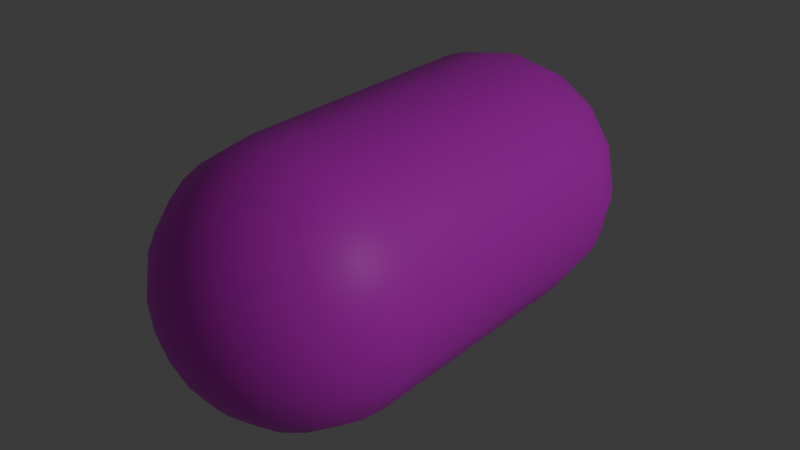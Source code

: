 # Source: bullet.blend  (saved by Blender 4.1.24; exported with 4.5.12 LTS)
import bpy
from mathutils import Matrix  # noqa: F401  (used for matrix-valued properties, if any)

bpy.ops.wm.read_factory_settings(use_empty=True)
scene = bpy.context.scene
scene.name = 'Scene'

# ---- collections
col_collection = bpy.data.collections.new('Collection'); scene.collection.children.link(col_collection)

# ---- images (referenced by path relative to the original .blend; pixels are not part of the script)
import os
ASSET_DIR = os.environ.get("B2B_ASSET_DIR", "")  # directory of the original .blend (textures are referenced by path, not embedded)
HERE = os.path.dirname(os.path.abspath(__file__))  # packed textures are extracted next to this script under _unpacked/

def load_image(name, relpath, width, height, colorspace="sRGB"):
    """Load a texture the original file referenced (path relative to the .blend, or extracted next to this script)."""
    p = next((c for c in (os.path.join(HERE, relpath), os.path.join(ASSET_DIR, relpath)) if relpath and os.path.exists(c)), "")
    if p:
        img = bpy.data.images.load(p, check_existing=True)
        img.name = name
    else:  # same state as the original file: an image datablock whose file is absent (Cycles renders it pink)
        img = bpy.data.images.new(name, width, height)
        img.source = "FILE"
        img.filepath = "//" + (relpath or name)
    img.colorspace_settings.name = colorspace
    return img
img_bullet_png = load_image('bullet.png', 'bullet.png', 1024, 1024, 'sRGB')

# ---- materials (node trees are filled in below, after node groups)
mat_material = bpy.data.materials.new('Material')
mat_material.alpha_threshold = 0.0
mat_material.use_transparent_shadow = False
mat_material.roughness = 0.5
mat_material.line_color = (0.0, 0.0, 0.0, 1.0)

# ---- material node trees
mat_material.use_nodes = True; mat_material.node_tree.nodes.clear()
_N = mat_material.node_tree.nodes; _L = mat_material.node_tree.links
n0 = _N.new('ShaderNodeOutputMaterial'); n0.name = 'Material Output'; n0.location = (300, 300)
n1 = _N.new('ShaderNodeBsdfPrincipled'); n1.name = 'Principled BSDF'; n1.location = (10, 300)
n1.inputs[3].default_value = 1.45
n2 = _N.new('ShaderNodeTexImage'); n2.name = '画像テクスチャ'; n2.location = (-280, 280)
n2.image = img_bullet_png
_L.new(n1.outputs[0], n0.inputs[0])
_L.new(n2.outputs[0], n1.inputs[0])
n0.is_active_output = True

# ---- world
world_world = bpy.data.worlds.new('World'); scene.world = world_world
world_world.use_nodes = True; world_world.node_tree.nodes.clear()
_N = world_world.node_tree.nodes; _L = world_world.node_tree.links
n0 = _N.new('ShaderNodeOutputWorld'); n0.name = 'World Output'; n0.location = (300, 300)
n1 = _N.new('ShaderNodeBackground'); n1.name = 'Background'; n1.location = (10, 300)
n1.inputs[0].default_value = (0.05088, 0.05088, 0.05088, 1.0)
_L.new(n1.outputs[0], n0.inputs[0])
n0.is_active_output = True
world_world.color = (0.05088, 0.05088, 0.05088)
world_world.use_sun_shadow = False
world_world.sun_shadow_jitter_overblur = 0.0

# ---- lights
light_light = bpy.data.lights.new('Light', 'POINT')
light_light.transmission_factor = 0.0
light_light.energy = 1000.0
light_light.shadow_soft_size = 0.1
light_light.shadow_maximum_resolution = 0.006
light_light.use_absolute_resolution = True

# ---- meshes
me_x = bpy.data.meshes.new('円柱')
me_x.from_pydata([(0.0, 0.4015, 0.4), (0.0, -0.7938, 0.07804), (0.0, -0.771, 0.1531), (0.1531, 0.4015, 0.3696), (0.0, -0.6843, 0.2828), (0.0, -0.5545, 0.3696), (0.1531, -0.4015, 0.3696), (0.0, -0.4795, 0.3923), (0.2828, -0.4015, 0.2828), (0.0, 0.4795, 0.3923), (0.0, 0.6237, 0.3326), (0.0, 0.7341, 0.2222), (0.02986, -0.7938, 0.0721), (0.05858, -0.771, 0.1414), (0.0, 0.771, 0.1531), (0.08504, -0.7341, 0.2053), (0.1082, -0.6843, 0.2613), (0.0, 0.7938, 0.07804), (0.1273, -0.6237, 0.3073), (0.1414, -0.5545, 0.3414), (0.1501, -0.4795, 0.3625), (0.1501, 0.4795, 0.3625), (0.05518, -0.7938, 0.05518), (0.1414, 0.5545, 0.3414), (0.1082, -0.771, 0.1082), (0.1273, 0.6237, 0.3073), (0.1571, -0.7341, 0.1571), (0.2, -0.6843, 0.2), (0.1082, 0.6843, 0.2613), (0.2352, -0.6237, 0.2352), (0.2613, -0.5545, 0.2613), (0.2774, -0.4795, 0.2774), (0.08504, 0.7341, 0.2053), (0.05858, 0.771, 0.1414), (0.02986, 0.7938, 0.0721), (-0.4, 0.4015, 1.748e-08), (-0.4, -0.4015, -1.748e-08), (-0.2828, 0.4015, 0.2828), (0.0721, -0.7938, 0.02986), (0.1414, -0.771, 0.05858), (0.2053, -0.7341, 0.08504), (-0.1531, 0.4015, 0.3696), (0.2613, -0.6843, 0.1082), (-0.1531, -0.4015, 0.3696), (0.2828, 0.4015, 0.2828), (0.3073, -0.6237, 0.1273), (0.3414, -0.5545, 0.1414), (0.2774, 0.4795, 0.2774), (0.3625, -0.4795, 0.1501), (0.2613, 0.5545, 0.2613), (0.2352, 0.6237, 0.2352), (0.2, 0.6843, 0.2), (0.1571, 0.7341, 0.1571), (0.1082, 0.771, 0.1082), (0.05518, 0.7938, 0.05518), (0.3696, 0.4015, 0.1531), (0.3625, 0.4795, 0.1501), (0.3414, 0.5545, 0.1414), (0.07804, -0.7938, -5.549e-08), (0.3073, 0.6237, 0.1273), (0.1531, -0.771, -5.152e-08), (0.2613, 0.6843, 0.1082), (0.2222, -0.7341, -6.182e-08), (0.2053, 0.7341, 0.08504), (0.1414, 0.771, 0.05858), (0.2828, -0.6843, -6.561e-08), (0.3326, -0.6237, -6.296e-08), (0.0721, 0.7938, 0.02986), (0.3696, -0.5545, -7.186e-08), (0.3923, -0.4795, -8.05e-08), (0.3923, 0.4795, -3.871e-08), (0.4, -0.4015, -7.709e-08), (0.3696, 0.5545, -2.351e-08), (0.3326, 0.6237, -8.564e-09), (0.2828, 0.6843, -5.915e-09), (0.2222, 0.7341, 2.22e-09), (0.1531, 0.771, 1.576e-08), (0.07804, 0.7938, 1.377e-08), (0.3625, 0.4795, -0.1501), (0.0721, -0.7938, -0.02986), (0.3414, 0.5545, -0.1414), (0.1414, -0.771, -0.05858), (0.3073, 0.6237, -0.1273), (0.2613, 0.6843, -0.1082), (0.2053, -0.7341, -0.08504), (0.2613, -0.6843, -0.1082), (0.2053, 0.7341, -0.08504), (0.1414, 0.771, -0.05858), (0.3073, -0.6237, -0.1273), (0.3414, -0.5545, -0.1414), (0.0721, 0.7938, -0.02986), (0.3625, -0.4795, -0.1501), (0.2828, 0.4015, -0.2828), (0.2774, 0.4795, -0.2774), (0.3696, -0.4015, -0.1531), (0.2613, 0.5545, -0.2613), (0.2352, 0.6237, -0.2352), (0.2, 0.6843, -0.2), (0.1571, 0.7341, -0.1571), (0.1082, 0.771, -0.1082), (0.05518, 0.7938, -0.05518), (0.1531, 0.4015, -0.3696), (0.1501, 0.4795, -0.3625), (0.05518, -0.7938, -0.05518), (0.1414, 0.5545, -0.3414), (0.1082, -0.771, -0.1082), (0.1273, 0.6237, -0.3073), (0.1571, -0.7341, -0.1571), (0.1082, 0.6843, -0.2613), (0.2, -0.6843, -0.2), (0.08504, 0.7341, -0.2053), (0.2352, -0.6237, -0.2352), (0.05858, 0.771, -0.1414), (0.2613, -0.5545, -0.2613), (0.02986, 0.7938, -0.0721), (0.2774, -0.4795, -0.2774), (-1.431e-07, 0.4015, -0.4), (0.2828, -0.4015, -0.2828), (-1.073e-07, 0.4795, -0.3923), (-9.537e-08, 0.5545, -0.3696), (-7.153e-08, 0.6237, -0.3326), (-8.941e-08, 0.6843, -0.2828), (-5.96e-08, 0.7341, -0.2222), (-4.768e-08, 0.771, -0.1531), (-2.682e-08, 0.7938, -0.07804), (0.02986, -0.7938, -0.0721), (-0.1531, 0.4015, -0.3696), (-0.1501, 0.4795, -0.3625), (0.05858, -0.771, -0.1414), (-0.1414, 0.5545, -0.3414), (0.08504, -0.7341, -0.2053), (-0.1273, 0.6237, -0.3073), (0.1082, -0.6843, -0.2613), (-0.1082, 0.6843, -0.2613), (0.1273, -0.6237, -0.3073), (0.1414, -0.5545, -0.3414), (-0.08504, 0.7341, -0.2053), (-0.05858, 0.771, -0.1414), (0.1501, -0.4795, -0.3625), (-0.02986, 0.7938, -0.0721), (0.0, 0.8015, 3.497e-08), (-0.2774, 0.4795, -0.2774), (-0.2613, 0.5545, -0.2613), (-0.2352, 0.6237, -0.2352), (-0.2, 0.6843, -0.2), (-0.1571, 0.7341, -0.1571), (-0.1082, 0.771, -0.1082), (-2.682e-08, -0.7938, -0.07804), (-0.05518, 0.7938, -0.05518), (-4.768e-08, -0.771, -0.1531), (-0.3696, 0.4015, -0.1531), (-5.96e-08, -0.7341, -0.2222), (-0.3625, 0.4795, -0.1501), (-8.941e-08, -0.6843, -0.2828), (-7.153e-08, -0.6237, -0.3326), (-0.3414, 0.5545, -0.1414), (-0.3073, 0.6237, -0.1273), (-9.537e-08, -0.5545, -0.3696), (-0.2613, 0.6843, -0.1082), (-1.073e-07, -0.4795, -0.3923), (-0.2053, 0.7341, -0.08504), (-1.431e-07, -0.4015, -0.4), (-0.1414, 0.771, -0.05858), (-0.0721, 0.7938, -0.02986), (-0.3923, 0.4795, 1.759e-07), (-0.3696, 0.5545, 1.672e-07), (-0.3326, 0.6237, 1.583e-07), (-0.2828, 0.6843, 1.61e-07), (-0.02986, -0.7938, -0.0721), (-0.2222, 0.7341, 1.095e-07), (-0.1531, 0.771, 1.052e-07), (-0.05858, -0.771, -0.1414), (-0.07804, 0.7938, 6.742e-08), (-0.08504, -0.7341, -0.2053), (-0.1082, -0.6843, -0.2613), (-0.1273, -0.6237, -0.3073), (-0.3625, 0.4795, 0.1501), (-0.3414, 0.5545, 0.1414), (-0.1414, -0.5545, -0.3414), (-0.1501, -0.4795, -0.3625), (-0.3073, 0.6237, 0.1273), (-0.2613, 0.6843, 0.1082), (-0.2053, 0.7341, 0.08504), (-0.1414, 0.771, 0.05858), (-0.0721, 0.7938, 0.02986), (-0.2774, 0.4795, 0.2774), (-0.2613, 0.5545, 0.2613), (-0.2352, 0.6237, 0.2352), (-0.2, 0.6843, 0.2), (-0.05518, -0.7938, -0.05518), (-0.1571, 0.7341, 0.1571), (-0.1082, -0.771, -0.1082), (-0.1082, 0.771, 0.1082), (-0.05518, 0.7938, 0.05518), (-0.1571, -0.7341, -0.1571), (-0.2, -0.6843, -0.2), (-0.2352, -0.6237, -0.2352), (-0.1501, 0.4795, 0.3625), (-0.2613, -0.5545, -0.2613), (-0.1414, 0.5545, 0.3414), (-0.2774, -0.4795, -0.2774), (-0.1273, 0.6237, 0.3073), (-0.2828, -0.4015, -0.2828), (-0.1082, 0.6843, 0.2613), (-0.08504, 0.7341, 0.2053), (-0.05858, 0.771, 0.1414), (-0.02986, 0.7938, 0.0721), (2.027e-07, 0.5545, 0.3696), (1.788e-07, 0.6843, 0.2828), (-0.0721, -0.7938, -0.02986), (-0.1414, -0.771, -0.05858), (-0.2053, -0.7341, -0.08504), (-0.2613, -0.6843, -0.1082), (-0.3073, -0.6237, -0.1273), (-0.3414, -0.5545, -0.1414), (-0.3625, -0.4795, -0.1501), (0.4, 0.4015, -4.212e-08), (0.3696, 0.4015, -0.1531), (0.0, -0.8015, -3.497e-08), (-0.07804, -0.7938, -1.851e-09), (-0.1531, -0.771, 3.789e-08), (-0.2222, -0.7341, 4.546e-08), (-0.2828, -0.6843, 1.013e-07), (-0.3326, -0.6237, 1.039e-07), (-0.3696, -0.5545, 1.189e-07), (-0.3923, -0.4795, 1.341e-07), (-0.2828, 0.4015, -0.2828), (-0.0721, -0.7938, 0.02986), (-0.1414, -0.771, 0.05858), (-0.2053, -0.7341, 0.08504), (-0.3696, 0.4015, 0.1531), (-0.2613, -0.6843, 0.1082), (-0.3073, -0.6237, 0.1273), (-0.3414, -0.5545, 0.1414), (-0.3625, -0.4795, 0.1501), (-0.05518, -0.7938, 0.05518), (-0.1082, -0.771, 0.1082), (-0.1571, -0.7341, 0.1571), (-0.2, -0.6843, 0.2), (-0.2352, -0.6237, 0.2352), (-0.2613, -0.5545, 0.2613), (-0.2774, -0.4795, 0.2774), (-0.02986, -0.7938, 0.0721), (-0.05858, -0.771, 0.1414), (-0.08504, -0.7341, 0.2053), (-0.1082, -0.6843, 0.2613), (-0.1273, -0.6237, 0.3073), (-0.1414, -0.5545, 0.3414), (-0.1501, -0.4795, 0.3625), (9.537e-08, -0.7341, 0.2222), (1.788e-07, -0.6237, 0.3326), (1.851e-07, -0.4015, 0.4), (0.3696, -0.4015, 0.1531), (0.1531, -0.4015, -0.3696), (-0.1531, -0.4015, -0.3696), (-0.3696, -0.4015, -0.1531), (-0.3696, -0.4015, 0.1531), (-0.2828, -0.4015, 0.2828)], [], [(3, 6, 8, 44), (44, 8, 252, 55), (55, 252, 71, 216), (216, 71, 94, 217), (217, 94, 117, 92), (92, 117, 253, 101), (116, 161, 254, 126), (226, 202, 255, 150), (9, 0, 3, 21), (207, 9, 21, 23), (10, 207, 23, 25), (208, 10, 25, 28), (11, 208, 28, 32), (14, 11, 32, 33), (17, 14, 33, 34), (140, 17, 34), (140, 34, 54), (44, 47, 21, 3), (23, 21, 47, 49), (25, 23, 49, 50), (28, 25, 50, 51), (32, 28, 51, 52), (33, 32, 52, 53), (34, 33, 53, 54), (51, 50, 59, 61), (52, 51, 61, 63), (53, 52, 63, 64), (54, 53, 64, 67), (140, 54, 67), (55, 56, 47, 44), (49, 47, 56, 57), (50, 49, 57, 59), (140, 67, 77), (216, 70, 56, 55), (57, 56, 70, 72), (59, 57, 72, 73), (61, 59, 73, 74), (63, 61, 74, 75), (64, 63, 75, 76), (67, 64, 76, 77), (75, 74, 83, 86), (76, 75, 86, 87), (77, 76, 87, 90), (140, 77, 90), (217, 78, 70, 216), (72, 70, 78, 80), (73, 72, 80, 82), (74, 73, 82, 83), (92, 93, 78, 217), (80, 78, 93, 95), (82, 80, 95, 96), (83, 82, 96, 97), (86, 83, 97, 98), (87, 86, 98, 99), (90, 87, 99, 100), (140, 90, 100), (98, 97, 108, 110), (99, 98, 110, 112), (100, 99, 112, 114), (140, 100, 114), (101, 102, 93, 92), (95, 93, 102, 104), (96, 95, 104, 106), (97, 96, 106, 108), (104, 102, 118, 119), (106, 104, 119, 120), (108, 106, 120, 121), (110, 108, 121, 122), (112, 110, 122, 123), (114, 112, 123, 124), (140, 114, 124), (116, 118, 102, 101), (123, 122, 136, 137), (124, 123, 137, 139), (140, 124, 139), (126, 127, 118, 116), (119, 118, 127, 129), (120, 119, 129, 131), (121, 120, 131, 133), (122, 121, 133, 136), (131, 129, 142, 143), (133, 131, 143, 144), (136, 133, 144, 145), (137, 136, 145, 146), (139, 137, 146, 148), (140, 139, 148), (226, 141, 127, 126), (129, 127, 141, 142), (148, 146, 162, 163), (140, 148, 163), (150, 152, 141, 226), (142, 141, 152, 155), (143, 142, 155, 156), (144, 143, 156, 158), (145, 144, 158, 160), (146, 145, 160, 162), (156, 155, 165, 166), (158, 156, 166, 167), (160, 158, 167, 169), (162, 160, 169, 170), (163, 162, 170, 172), (140, 163, 172), (35, 164, 152, 150), (155, 152, 164, 165), (172, 170, 183, 184), (140, 172, 184), (230, 176, 164, 35), (165, 164, 176, 177), (166, 165, 177, 180), (167, 166, 180, 181), (169, 167, 181, 182), (170, 169, 182, 183), (181, 180, 187, 188), (182, 181, 188, 190), (183, 182, 190, 192), (184, 183, 192, 193), (140, 184, 193), (37, 185, 176, 230), (177, 176, 185, 186), (180, 177, 186, 187), (140, 193, 206), (41, 197, 185, 37), (186, 185, 197, 199), (187, 186, 199, 201), (188, 187, 201, 203), (190, 188, 203, 204), (192, 190, 204, 205), (193, 192, 205, 206), (203, 201, 10, 208), (204, 203, 208, 11), (205, 204, 11, 14), (206, 205, 14, 17), (140, 206, 17), (0, 9, 197, 41), (199, 197, 9, 207), (201, 199, 207, 10), (2, 1, 12, 13), (249, 2, 13, 15), (4, 249, 15, 16), (250, 4, 16, 18), (5, 250, 18, 19), (7, 5, 19, 20), (251, 7, 20, 6), (1, 218, 12), (31, 8, 6, 20), (12, 218, 22), (13, 12, 22, 24), (15, 13, 24, 26), (16, 15, 26, 27), (18, 16, 27, 29), (19, 18, 29, 30), (20, 19, 30, 31), (29, 27, 42, 45), (30, 29, 45, 46), (31, 30, 46, 48), (252, 8, 31, 48), (22, 218, 38), (24, 22, 38, 39), (26, 24, 39, 40), (27, 26, 40, 42), (38, 218, 58), (39, 38, 58, 60), (40, 39, 60, 62), (42, 40, 62, 65), (45, 42, 65, 66), (46, 45, 66, 68), (48, 46, 68, 69), (252, 48, 69, 71), (66, 65, 85, 88), (68, 66, 88, 89), (69, 68, 89, 91), (91, 94, 71, 69), (58, 218, 79), (60, 58, 79, 81), (62, 60, 81, 84), (65, 62, 84, 85), (81, 79, 103, 105), (84, 81, 105, 107), (85, 84, 107, 109), (88, 85, 109, 111), (89, 88, 111, 113), (91, 89, 113, 115), (115, 117, 94, 91), (79, 218, 103), (113, 111, 134, 135), (115, 113, 135, 138), (117, 115, 138, 253), (103, 218, 125), (105, 103, 125, 128), (107, 105, 128, 130), (109, 107, 130, 132), (111, 109, 132, 134), (130, 128, 149, 151), (132, 130, 151, 153), (134, 132, 153, 154), (135, 134, 154, 157), (138, 135, 157, 159), (253, 138, 159, 161), (125, 218, 147), (128, 125, 147, 149), (159, 157, 178, 179), (179, 254, 161, 159), (147, 218, 168), (149, 147, 168, 171), (151, 149, 171, 173), (153, 151, 173, 174), (154, 153, 174, 175), (157, 154, 175, 178), (173, 171, 191, 194), (174, 173, 194, 195), (175, 174, 195, 196), (178, 175, 196, 198), (179, 178, 198, 200), (200, 202, 254, 179), (168, 218, 189), (171, 168, 189, 191), (200, 198, 214, 215), (202, 200, 215, 255), (189, 218, 209), (191, 189, 209, 210), (194, 191, 210, 211), (195, 194, 211, 212), (196, 195, 212, 213), (198, 196, 213, 214), (212, 211, 221, 222), (213, 212, 222, 223), (214, 213, 223, 224), (215, 214, 224, 225), (255, 215, 225, 36), (209, 218, 219), (210, 209, 219, 220), (211, 210, 220, 221), (36, 225, 234, 256), (219, 218, 227), (220, 219, 227, 228), (221, 220, 228, 229), (222, 221, 229, 231), (223, 222, 231, 232), (224, 223, 232, 233), (225, 224, 233, 234), (231, 229, 237, 238), (232, 231, 238, 239), (233, 232, 239, 240), (234, 233, 240, 241), (256, 234, 241, 257), (227, 218, 235), (228, 227, 235, 236), (229, 228, 236, 237), (257, 241, 248, 43), (235, 218, 242), (236, 235, 242, 243), (237, 236, 243, 244), (238, 237, 244, 245), (239, 238, 245, 246), (240, 239, 246, 247), (241, 240, 247, 248), (246, 245, 4, 250), (247, 246, 250, 5), (248, 247, 5, 7), (248, 7, 251, 43), (242, 218, 1), (243, 242, 1, 2), (244, 243, 2, 249), (245, 244, 249, 4), (0, 251, 6, 3), (101, 253, 161, 116), (126, 254, 202, 226), (150, 255, 36, 35), (35, 36, 256, 230), (230, 256, 257, 37), (37, 257, 43, 41), (41, 43, 251, 0)])
me_x.polygons.foreach_set('use_smooth', [True] * 272)
me_x.polygons.foreach_set('material_index', [0, 0, 0, 0, 0, 0, 0, 0, 1, 1, 1, 1, 1, 1, 1, 1, 1, 1, 1, 1, 1, 1, 1, 1, 1, 1, 1, 1, 1, 1, 1, 1, 1, 1, 1, 1, 1, 1, 1, 1, 1, 1, 1, 1, 1, 1, 1, 1, 1, 1, 1, 1, 1, 1, 1, 1, 1, 1, 1, 1, 1, 1, 1, 1, 1, 1, 1, 1, 1, 1, 1, 1, 1, 1, 1, 1, 1, 1, 1, 1, 1, 1, 1, 1, 1, 1, 1, 1, 1, 1, 1, 1, 1, 1, 1, 1, 1, 1, 1, 1, 1, 1, 1, 1, 1, 1, 1, 1, 1, 1, 1, 1, 1, 1, 1, 1, 1, 1, 1, 1, 1, 1, 1, 1, 1, 1, 1, 1, 1, 1, 1, 1, 1, 1, 1, 1, 1, 1, 1, 1, 1, 1, 1, 1, 1, 1, 1, 1, 1, 1, 1, 1, 1, 1, 1, 1, 1, 1, 1, 1, 1, 1, 1, 1, 1, 1, 1, 1, 1, 1, 1, 1, 1, 1, 1, 1, 1, 1, 1, 1, 1, 1, 1, 1, 1, 1, 1, 1, 1, 1, 1, 1, 1, 1, 1, 1, 1, 1, 1, 1, 1, 1, 1, 1, 1, 1, 1, 1, 1, 1, 1, 1, 1, 1, 1, 1, 1, 1, 1, 1, 1, 1, 1, 1, 1, 1, 1, 1, 1, 1, 1, 1, 1, 1, 1, 1, 1, 1, 1, 1, 1, 1, 1, 1, 1, 1, 1, 1, 1, 1, 1, 1, 1, 1, 1, 1, 1, 1, 1, 1, 1, 1, 1, 1, 0, 0, 0, 0, 0, 0, 0, 0])
_uv = me_x.uv_layers.new(name='UVマップ')
_uv.uv.foreach_set('vector', [0.338, 0.4366, 0.0645, 0.4366, 0.0645, 0.3834, 0.338, 0.3834, 0.338, 0.3834, 0.0645, 0.3834, 0.0645, 0.3303, 0.338, 0.3303, 0.338, 0.3303, 0.0645, 0.3303, 0.0645, 0.2771, 0.338, 0.2771, 0.338, 0.2771, 0.0645, 0.2771, 0.0645, 0.224, 0.338, 0.224, 0.338, 0.224, 0.0645, 0.224, 0.0645, 0.1708, 0.338, 0.1708, 0.338, 0.1708, 0.0645, 0.1708, 0.0645, 0.1177, 0.338, 0.1177, 0.338, 0.915, 0.0645, 0.915, 0.0645, 0.8618, 0.338, 0.8618, 0.338, 0.8087, 0.0645, 0.8087, 0.0645, 0.7555, 0.338, 0.7555, 0.6986, 0.5712, 0.6979, 0.5421, 0.7586, 0.5486, 0.7511, 0.5776, 0.6991, 0.5974, 0.6986, 0.5712, 0.7511, 0.5776, 0.7447, 0.6031, 0.6991, 0.6219, 0.6991, 0.5974, 0.7447, 0.6031, 0.7382, 0.6268, 0.6994, 0.6456, 0.6991, 0.6219, 0.7382, 0.6268, 0.7322, 0.6498, 0.6995, 0.6695, 0.6994, 0.6456, 0.7322, 0.6498, 0.726, 0.6728, 0.6996, 0.6946, 0.6995, 0.6695, 0.726, 0.6728, 0.7196, 0.6973, 0.6998, 0.7245, 0.6996, 0.6946, 0.7196, 0.6973, 0.7119, 0.7257, 0.7029, 0.7557, 0.6998, 0.7245, 0.7119, 0.7257, 0.7066, 0.7562, 0.7119, 0.7257, 0.7231, 0.7301, 0.8149, 0.5725, 0.8006, 0.5974, 0.7511, 0.5776, 0.7586, 0.5486, 0.7447, 0.6031, 0.7511, 0.5776, 0.8006, 0.5974, 0.7872, 0.6207, 0.7382, 0.6268, 0.7447, 0.6031, 0.7872, 0.6207, 0.7748, 0.6418, 0.7322, 0.6498, 0.7382, 0.6268, 0.7748, 0.6418, 0.7628, 0.6624, 0.726, 0.6728, 0.7322, 0.6498, 0.7628, 0.6624, 0.7508, 0.6831, 0.7196, 0.6973, 0.726, 0.6728, 0.7508, 0.6831, 0.7379, 0.7051, 0.7119, 0.7257, 0.7196, 0.6973, 0.7379, 0.7051, 0.7231, 0.7301, 0.7628, 0.6624, 0.7748, 0.6418, 0.8062, 0.6659, 0.7892, 0.6827, 0.7508, 0.6831, 0.7628, 0.6624, 0.7892, 0.6827, 0.772, 0.6997, 0.7379, 0.7051, 0.7508, 0.6831, 0.772, 0.6997, 0.7536, 0.7173, 0.7231, 0.7301, 0.7379, 0.7051, 0.7536, 0.7173, 0.7327, 0.7372, 0.7099, 0.7578, 0.7231, 0.7301, 0.7327, 0.7372, 0.8634, 0.6091, 0.8425, 0.6301, 0.8006, 0.5974, 0.8149, 0.5725, 0.7872, 0.6207, 0.8006, 0.5974, 0.8425, 0.6301, 0.8238, 0.6486, 0.7748, 0.6418, 0.7872, 0.6207, 0.8238, 0.6486, 0.8062, 0.6659, 0.7109, 0.7588, 0.7327, 0.7372, 0.7393, 0.7471, 0.8996, 0.6574, 0.8751, 0.6718, 0.8425, 0.6301, 0.8634, 0.6091, 0.8238, 0.6486, 0.8425, 0.6301, 0.8751, 0.6718, 0.8521, 0.6851, 0.8062, 0.6659, 0.8238, 0.6486, 0.8521, 0.6851, 0.8305, 0.6975, 0.7892, 0.6827, 0.8062, 0.6659, 0.8305, 0.6975, 0.8094, 0.7095, 0.772, 0.6997, 0.7892, 0.6827, 0.8094, 0.7095, 0.7881, 0.7214, 0.7536, 0.7173, 0.772, 0.6997, 0.7881, 0.7214, 0.7655, 0.7336, 0.7327, 0.7372, 0.7536, 0.7173, 0.7655, 0.7336, 0.7393, 0.7471, 0.7881, 0.7214, 0.8094, 0.7095, 0.8223, 0.7412, 0.7981, 0.7472, 0.7655, 0.7336, 0.7881, 0.7214, 0.7981, 0.7472, 0.7723, 0.7529, 0.7393, 0.7471, 0.7655, 0.7336, 0.7723, 0.7529, 0.7435, 0.7584, 0.7131, 0.7635, 0.7393, 0.7471, 0.7435, 0.7584, 0.9238, 0.7118, 0.8962, 0.7205, 0.8751, 0.6718, 0.8996, 0.6574, 0.8521, 0.6851, 0.8751, 0.6718, 0.8962, 0.7205, 0.8706, 0.7279, 0.8305, 0.6975, 0.8521, 0.6851, 0.8706, 0.7279, 0.8462, 0.7348, 0.8094, 0.7095, 0.8305, 0.6975, 0.8462, 0.7348, 0.8223, 0.7412, 0.9352, 0.7712, 0.9054, 0.7733, 0.8962, 0.7205, 0.9238, 0.7118, 0.8706, 0.7279, 0.8962, 0.7205, 0.9054, 0.7733, 0.8784, 0.7747, 0.8462, 0.7348, 0.8706, 0.7279, 0.8784, 0.7747, 0.8525, 0.7759, 0.8223, 0.7412, 0.8462, 0.7348, 0.8525, 0.7759, 0.8268, 0.7764, 0.7981, 0.7472, 0.8223, 0.7412, 0.8268, 0.7764, 0.8007, 0.7757, 0.7723, 0.7529, 0.7981, 0.7472, 0.8007, 0.7757, 0.7736, 0.7738, 0.7435, 0.7584, 0.7723, 0.7529, 0.7736, 0.7738, 0.7437, 0.7703, 0.7133, 0.7648, 0.7435, 0.7584, 0.7437, 0.7703, 0.8007, 0.7757, 0.8268, 0.7764, 0.8219, 0.8133, 0.7952, 0.8054, 0.7736, 0.7738, 0.8007, 0.7757, 0.7952, 0.8054, 0.7683, 0.795, 0.7437, 0.7703, 0.7736, 0.7738, 0.7683, 0.795, 0.7406, 0.7821, 0.7124, 0.7684, 0.7437, 0.7703, 0.7406, 0.7821, 0.9327, 0.8315, 0.9035, 0.8281, 0.9054, 0.7733, 0.9352, 0.7712, 0.8784, 0.7747, 0.9054, 0.7733, 0.9035, 0.8281, 0.8757, 0.8242, 0.8525, 0.7759, 0.8784, 0.7747, 0.8757, 0.8242, 0.8486, 0.8193, 0.8268, 0.7764, 0.8525, 0.7759, 0.8486, 0.8193, 0.8219, 0.8133, 0.8757, 0.8242, 0.9035, 0.8281, 0.8924, 0.8841, 0.863, 0.8762, 0.8486, 0.8193, 0.8757, 0.8242, 0.863, 0.8762, 0.8339, 0.8656, 0.8219, 0.8133, 0.8486, 0.8193, 0.8339, 0.8656, 0.8063, 0.8514, 0.7952, 0.8054, 0.8219, 0.8133, 0.8063, 0.8514, 0.7805, 0.8344, 0.7683, 0.795, 0.7952, 0.8054, 0.7805, 0.8344, 0.7559, 0.8147, 0.7406, 0.7821, 0.7683, 0.795, 0.7559, 0.8147, 0.7336, 0.792, 0.712, 0.7693, 0.7406, 0.7821, 0.7336, 0.792, 0.9217, 0.8902, 0.8924, 0.8841, 0.9035, 0.8281, 0.9327, 0.8315, 0.6443, 0.8135, 0.6203, 0.8333, 0.6054, 0.8047, 0.6318, 0.7942, 0.6659, 0.7911, 0.6443, 0.8135, 0.6318, 0.7942, 0.6589, 0.7812, 0.6874, 0.7684, 0.6659, 0.7911, 0.6589, 0.7812, 0.4692, 0.831, 0.4982, 0.8278, 0.51, 0.8837, 0.4803, 0.8902, 0.5392, 0.8755, 0.51, 0.8837, 0.4982, 0.8278, 0.5261, 0.8238, 0.5675, 0.8642, 0.5392, 0.8755, 0.5261, 0.8238, 0.5529, 0.8192, 0.5949, 0.8505, 0.5675, 0.8642, 0.5529, 0.8192, 0.5792, 0.8127, 0.6203, 0.8333, 0.5949, 0.8505, 0.5792, 0.8127, 0.6054, 0.8047, 0.5529, 0.8192, 0.5261, 0.8238, 0.5231, 0.7751, 0.5488, 0.7762, 0.5792, 0.8127, 0.5529, 0.8192, 0.5488, 0.7762, 0.5741, 0.7762, 0.6054, 0.8047, 0.5792, 0.8127, 0.5741, 0.7762, 0.5997, 0.7755, 0.6318, 0.7942, 0.6054, 0.8047, 0.5997, 0.7755, 0.6265, 0.7735, 0.6589, 0.7812, 0.6318, 0.7942, 0.6265, 0.7735, 0.6554, 0.7699, 0.6857, 0.7666, 0.6589, 0.7812, 0.6554, 0.7699, 0.467, 0.7711, 0.4963, 0.7732, 0.4982, 0.8278, 0.4692, 0.831, 0.5261, 0.8238, 0.4982, 0.8278, 0.4963, 0.7732, 0.5231, 0.7751, 0.6554, 0.7699, 0.6265, 0.7735, 0.6275, 0.753, 0.656, 0.7581, 0.6855, 0.7655, 0.6554, 0.7699, 0.656, 0.7581, 0.4785, 0.7127, 0.5053, 0.7209, 0.4963, 0.7732, 0.467, 0.7711, 0.5231, 0.7751, 0.4963, 0.7732, 0.5053, 0.7209, 0.5305, 0.7286, 0.5488, 0.7762, 0.5231, 0.7751, 0.5305, 0.7286, 0.5545, 0.7355, 0.5741, 0.7762, 0.5488, 0.7762, 0.5545, 0.7355, 0.5782, 0.7416, 0.5997, 0.7755, 0.5741, 0.7762, 0.5782, 0.7416, 0.6022, 0.7475, 0.6265, 0.7735, 0.5997, 0.7755, 0.6022, 0.7475, 0.6275, 0.753, 0.5545, 0.7355, 0.5305, 0.7286, 0.5485, 0.6864, 0.5699, 0.6985, 0.5782, 0.7416, 0.5545, 0.7355, 0.5699, 0.6985, 0.5907, 0.7102, 0.6022, 0.7475, 0.5782, 0.7416, 0.5907, 0.7102, 0.6119, 0.7219, 0.6275, 0.753, 0.6022, 0.7475, 0.6119, 0.7219, 0.6343, 0.734, 0.656, 0.7581, 0.6275, 0.753, 0.6343, 0.734, 0.6601, 0.747, 0.686, 0.7628, 0.656, 0.7581, 0.6601, 0.747, 0.5017, 0.6589, 0.5262, 0.6731, 0.5053, 0.7209, 0.4785, 0.7127, 0.5305, 0.7286, 0.5053, 0.7209, 0.5262, 0.6731, 0.5485, 0.6864, 0.6601, 0.747, 0.6343, 0.734, 0.6459, 0.7178, 0.6671, 0.7375, 0.6876, 0.7601, 0.6601, 0.747, 0.6671, 0.7375, 0.5375, 0.6119, 0.5578, 0.6317, 0.5262, 0.6731, 0.5017, 0.6589, 0.5485, 0.6864, 0.5262, 0.6731, 0.5578, 0.6317, 0.5762, 0.6501, 0.5699, 0.6985, 0.5485, 0.6864, 0.5762, 0.6501, 0.5936, 0.6672, 0.5907, 0.7102, 0.5699, 0.6985, 0.5936, 0.6672, 0.6106, 0.6836, 0.6119, 0.7219, 0.5907, 0.7102, 0.6106, 0.6836, 0.6277, 0.7002, 0.6343, 0.734, 0.6119, 0.7219, 0.6277, 0.7002, 0.6459, 0.7178, 0.6106, 0.6836, 0.5936, 0.6672, 0.6243, 0.6428, 0.6365, 0.6632, 0.6277, 0.7002, 0.6106, 0.6836, 0.6365, 0.6632, 0.6486, 0.6836, 0.6459, 0.7178, 0.6277, 0.7002, 0.6486, 0.6836, 0.6614, 0.7054, 0.6671, 0.7375, 0.6459, 0.7178, 0.6614, 0.7054, 0.6766, 0.7303, 0.6901, 0.7578, 0.6671, 0.7375, 0.6766, 0.7303, 0.584, 0.5752, 0.5988, 0.5996, 0.5578, 0.6317, 0.5375, 0.6119, 0.5762, 0.6501, 0.5578, 0.6317, 0.5988, 0.5996, 0.6119, 0.622, 0.5936, 0.6672, 0.5762, 0.6501, 0.6119, 0.622, 0.6243, 0.6428, 0.6934, 0.7562, 0.6766, 0.7303, 0.6877, 0.7258, 0.6385, 0.5513, 0.6466, 0.5789, 0.5988, 0.5996, 0.584, 0.5752, 0.6119, 0.622, 0.5988, 0.5996, 0.6466, 0.5789, 0.6537, 0.6037, 0.6243, 0.6428, 0.6119, 0.622, 0.6537, 0.6037, 0.6603, 0.6275, 0.6365, 0.6632, 0.6243, 0.6428, 0.6603, 0.6275, 0.6667, 0.6502, 0.6486, 0.6836, 0.6365, 0.6632, 0.6667, 0.6502, 0.6731, 0.6731, 0.6614, 0.7054, 0.6486, 0.6836, 0.6731, 0.6731, 0.6797, 0.6975, 0.6766, 0.7303, 0.6614, 0.7054, 0.6797, 0.6975, 0.6877, 0.7258, 0.6667, 0.6502, 0.6603, 0.6275, 0.6991, 0.6219, 0.6994, 0.6456, 0.6731, 0.6731, 0.6667, 0.6502, 0.6994, 0.6456, 0.6995, 0.6695, 0.6797, 0.6975, 0.6731, 0.6731, 0.6995, 0.6695, 0.6996, 0.6946, 0.6877, 0.7258, 0.6797, 0.6975, 0.6996, 0.6946, 0.6998, 0.7245, 0.697, 0.7557, 0.6877, 0.7258, 0.6998, 0.7245, 0.6979, 0.5421, 0.6986, 0.5712, 0.6466, 0.5789, 0.6385, 0.5513, 0.6537, 0.6037, 0.6466, 0.5789, 0.6986, 0.5712, 0.6991, 0.5974, 0.6603, 0.6275, 0.6537, 0.6037, 0.6991, 0.5974, 0.6991, 0.6219, 0.6999, 0.2604, 0.7001, 0.2306, 0.7122, 0.2294, 0.7198, 0.2578, 0.6997, 0.2855, 0.6999, 0.2604, 0.7198, 0.2578, 0.7261, 0.2823, 0.6994, 0.3093, 0.6997, 0.2855, 0.7261, 0.2823, 0.7321, 0.3053, 0.6993, 0.333, 0.6994, 0.3093, 0.7321, 0.3053, 0.7381, 0.328, 0.6989, 0.3575, 0.6993, 0.333, 0.7381, 0.328, 0.7443, 0.3517, 0.6987, 0.3834, 0.6989, 0.3575, 0.7443, 0.3517, 0.751, 0.3774, 0.6984, 0.4131, 0.6987, 0.3834, 0.751, 0.3774, 0.7582, 0.4046, 0.7001, 0.2306, 0.7032, 0.1996, 0.7122, 0.2294, 0.7995, 0.3574, 0.8135, 0.3824, 0.7582, 0.4046, 0.751, 0.3774, 0.7122, 0.2294, 0.7069, 0.199, 0.7234, 0.2251, 0.7198, 0.2578, 0.7122, 0.2294, 0.7234, 0.2251, 0.7382, 0.2501, 0.7261, 0.2823, 0.7198, 0.2578, 0.7382, 0.2501, 0.7509, 0.2722, 0.7321, 0.3053, 0.7261, 0.2823, 0.7509, 0.2722, 0.7628, 0.2929, 0.7381, 0.328, 0.7321, 0.3053, 0.7628, 0.2929, 0.7745, 0.3136, 0.7443, 0.3517, 0.7381, 0.328, 0.7745, 0.3136, 0.7865, 0.3347, 0.751, 0.3774, 0.7443, 0.3517, 0.7865, 0.3347, 0.7995, 0.3574, 0.7745, 0.3136, 0.7628, 0.2929, 0.7891, 0.2727, 0.8059, 0.2897, 0.7865, 0.3347, 0.7745, 0.3136, 0.8059, 0.2897, 0.8229, 0.3073, 0.7995, 0.3574, 0.7865, 0.3347, 0.8229, 0.3073, 0.8414, 0.3259, 0.8613, 0.3466, 0.8135, 0.3824, 0.7995, 0.3574, 0.8414, 0.3259, 0.7234, 0.2251, 0.7102, 0.1973, 0.733, 0.218, 0.7382, 0.2501, 0.7234, 0.2251, 0.733, 0.218, 0.754, 0.238, 0.7509, 0.2722, 0.7382, 0.2501, 0.754, 0.238, 0.7721, 0.2558, 0.7628, 0.2929, 0.7509, 0.2722, 0.7721, 0.2558, 0.7891, 0.2727, 0.733, 0.218, 0.7127, 0.1951, 0.7402, 0.2086, 0.754, 0.238, 0.733, 0.218, 0.7402, 0.2086, 0.7659, 0.222, 0.7721, 0.2558, 0.754, 0.238, 0.7659, 0.222, 0.7883, 0.2342, 0.7891, 0.2727, 0.7721, 0.2558, 0.7883, 0.2342, 0.8094, 0.246, 0.8059, 0.2897, 0.7891, 0.2727, 0.8094, 0.246, 0.8301, 0.2583, 0.8229, 0.3073, 0.8059, 0.2897, 0.8301, 0.2583, 0.8515, 0.2711, 0.8414, 0.3259, 0.8229, 0.3073, 0.8515, 0.2711, 0.8742, 0.2846, 0.8613, 0.3466, 0.8414, 0.3259, 0.8742, 0.2846, 0.8987, 0.2998, 0.8301, 0.2583, 0.8094, 0.246, 0.8223, 0.2146, 0.8463, 0.2212, 0.8515, 0.2711, 0.8301, 0.2583, 0.8463, 0.2212, 0.8705, 0.2284, 0.8742, 0.2846, 0.8515, 0.2711, 0.8705, 0.2284, 0.8959, 0.2362, 0.8959, 0.2362, 0.9237, 0.2452, 0.8987, 0.2998, 0.8742, 0.2846, 0.7402, 0.2086, 0.7144, 0.1924, 0.7444, 0.1975, 0.7659, 0.222, 0.7402, 0.2086, 0.7444, 0.1975, 0.7729, 0.203, 0.7883, 0.2342, 0.7659, 0.222, 0.7729, 0.203, 0.7983, 0.2086, 0.8094, 0.246, 0.7883, 0.2342, 0.7983, 0.2086, 0.8223, 0.2146, 0.7729, 0.203, 0.7444, 0.1975, 0.7451, 0.1857, 0.7742, 0.1823, 0.7983, 0.2086, 0.7729, 0.203, 0.7742, 0.1823, 0.8009, 0.1803, 0.8223, 0.2146, 0.7983, 0.2086, 0.8009, 0.1803, 0.8268, 0.1798, 0.8463, 0.2212, 0.8223, 0.2146, 0.8268, 0.1798, 0.8524, 0.1802, 0.8705, 0.2284, 0.8463, 0.2212, 0.8524, 0.1802, 0.8782, 0.1815, 0.8959, 0.2362, 0.8705, 0.2284, 0.8782, 0.1815, 0.9056, 0.1831, 0.9056, 0.1831, 0.9355, 0.1854, 0.9237, 0.2452, 0.8959, 0.2362, 0.7444, 0.1975, 0.715, 0.1898, 0.7451, 0.1857, 0.8782, 0.1815, 0.8524, 0.1802, 0.8484, 0.1368, 0.8756, 0.1317, 0.9056, 0.1831, 0.8782, 0.1815, 0.8756, 0.1317, 0.9037, 0.128, 0.9355, 0.1854, 0.9056, 0.1831, 0.9037, 0.128, 0.9331, 0.1246, 0.7451, 0.1857, 0.7146, 0.1878, 0.742, 0.1743, 0.7742, 0.1823, 0.7451, 0.1857, 0.742, 0.1743, 0.7689, 0.1615, 0.8009, 0.1803, 0.7742, 0.1823, 0.7689, 0.1615, 0.7955, 0.1512, 0.8268, 0.1798, 0.8009, 0.1803, 0.7955, 0.1512, 0.8217, 0.1429, 0.8524, 0.1802, 0.8268, 0.1798, 0.8217, 0.1429, 0.8484, 0.1368, 0.7955, 0.1512, 0.7689, 0.1615, 0.7566, 0.1424, 0.7802, 0.1222, 0.8217, 0.1429, 0.7955, 0.1512, 0.7802, 0.1222, 0.8062, 0.1053, 0.8484, 0.1368, 0.8217, 0.1429, 0.8062, 0.1053, 0.8334, 0.09091, 0.8756, 0.1317, 0.8484, 0.1368, 0.8334, 0.09091, 0.8622, 0.07994, 0.9037, 0.128, 0.8756, 0.1317, 0.8622, 0.07994, 0.8916, 0.07113, 0.9331, 0.1246, 0.9037, 0.128, 0.8916, 0.07113, 0.9217, 0.0645, 0.742, 0.1743, 0.7142, 0.187, 0.7351, 0.1646, 0.7689, 0.1615, 0.742, 0.1743, 0.7351, 0.1646, 0.7566, 0.1424, 0.5087, 0.0706, 0.5377, 0.07882, 0.5253, 0.1299, 0.4975, 0.1265, 0.4975, 0.1265, 0.4687, 0.1236, 0.4791, 0.0645, 0.5087, 0.0706, 0.6674, 0.1618, 0.6895, 0.1848, 0.6603, 0.1719, 0.645, 0.1389, 0.6674, 0.1618, 0.6603, 0.1719, 0.6324, 0.1588, 0.6202, 0.1189, 0.645, 0.1389, 0.6324, 0.1588, 0.6053, 0.1485, 0.5937, 0.1024, 0.6202, 0.1189, 0.6053, 0.1485, 0.5788, 0.1405, 0.566, 0.08912, 0.5937, 0.1024, 0.5788, 0.1405, 0.5521, 0.1345, 0.5377, 0.07882, 0.566, 0.08912, 0.5521, 0.1345, 0.5253, 0.1299, 0.6053, 0.1485, 0.6324, 0.1588, 0.6271, 0.1799, 0.6, 0.178, 0.5788, 0.1405, 0.6053, 0.1485, 0.6, 0.178, 0.574, 0.1776, 0.5521, 0.1345, 0.5788, 0.1405, 0.574, 0.1776, 0.5485, 0.1778, 0.5253, 0.1299, 0.5521, 0.1345, 0.5485, 0.1778, 0.5228, 0.1788, 0.4975, 0.1265, 0.5253, 0.1299, 0.5228, 0.1788, 0.4961, 0.1807, 0.4961, 0.1807, 0.467, 0.183, 0.4687, 0.1236, 0.4975, 0.1265, 0.6603, 0.1719, 0.6877, 0.1867, 0.6567, 0.1835, 0.6324, 0.1588, 0.6603, 0.1719, 0.6567, 0.1835, 0.6271, 0.1799, 0.4961, 0.1807, 0.5228, 0.1788, 0.5304, 0.2252, 0.5052, 0.2329, 0.467, 0.183, 0.4961, 0.1807, 0.5052, 0.2329, 0.4784, 0.2411, 0.6567, 0.1835, 0.6875, 0.1878, 0.6574, 0.1956, 0.6271, 0.1799, 0.6567, 0.1835, 0.6574, 0.1956, 0.6282, 0.2009, 0.6, 0.178, 0.6271, 0.1799, 0.6282, 0.2009, 0.6025, 0.2065, 0.574, 0.1776, 0.6, 0.178, 0.6025, 0.2065, 0.5784, 0.2123, 0.5485, 0.1778, 0.574, 0.1776, 0.5784, 0.2123, 0.5546, 0.2186, 0.5228, 0.1788, 0.5485, 0.1778, 0.5546, 0.2186, 0.5304, 0.2252, 0.5784, 0.2123, 0.6025, 0.2065, 0.6122, 0.2324, 0.5909, 0.244, 0.5546, 0.2186, 0.5784, 0.2123, 0.5909, 0.244, 0.5698, 0.2557, 0.5304, 0.2252, 0.5546, 0.2186, 0.5698, 0.2557, 0.5483, 0.2678, 0.5052, 0.2329, 0.5304, 0.2252, 0.5483, 0.2678, 0.5259, 0.2808, 0.4784, 0.2411, 0.5052, 0.2329, 0.5259, 0.2808, 0.5013, 0.2948, 0.6574, 0.1956, 0.6882, 0.1906, 0.6616, 0.2069, 0.6282, 0.2009, 0.6574, 0.1956, 0.6616, 0.2069, 0.635, 0.2203, 0.6025, 0.2065, 0.6282, 0.2009, 0.635, 0.2203, 0.6122, 0.2324, 0.5013, 0.2948, 0.5259, 0.2808, 0.5572, 0.3224, 0.5366, 0.3422, 0.6616, 0.2069, 0.6905, 0.1955, 0.6681, 0.2171, 0.635, 0.2203, 0.6616, 0.2069, 0.6681, 0.2171, 0.6466, 0.2368, 0.6122, 0.2324, 0.635, 0.2203, 0.6466, 0.2368, 0.6281, 0.2543, 0.5909, 0.244, 0.6122, 0.2324, 0.6281, 0.2543, 0.6108, 0.2709, 0.5698, 0.2557, 0.5909, 0.244, 0.6108, 0.2709, 0.5936, 0.2874, 0.5483, 0.2678, 0.5698, 0.2557, 0.5936, 0.2874, 0.576, 0.3043, 0.5259, 0.2808, 0.5483, 0.2678, 0.576, 0.3043, 0.5572, 0.3224, 0.6108, 0.2709, 0.6281, 0.2543, 0.649, 0.2711, 0.6367, 0.2915, 0.5936, 0.2874, 0.6108, 0.2709, 0.6367, 0.2915, 0.6245, 0.3117, 0.576, 0.3043, 0.5936, 0.2874, 0.6245, 0.3117, 0.6118, 0.3325, 0.5572, 0.3224, 0.576, 0.3043, 0.6118, 0.3325, 0.5982, 0.3551, 0.5366, 0.3422, 0.5572, 0.3224, 0.5982, 0.3551, 0.5832, 0.3797, 0.6681, 0.2171, 0.6925, 0.1984, 0.677, 0.2249, 0.6466, 0.2368, 0.6681, 0.2171, 0.677, 0.2249, 0.662, 0.2495, 0.6281, 0.2543, 0.6466, 0.2368, 0.662, 0.2495, 0.649, 0.2711, 0.5832, 0.3797, 0.5982, 0.3551, 0.6466, 0.3761, 0.6384, 0.404, 0.677, 0.2249, 0.6937, 0.1992, 0.6881, 0.2293, 0.662, 0.2495, 0.677, 0.2249, 0.6881, 0.2293, 0.6801, 0.2574, 0.649, 0.2711, 0.662, 0.2495, 0.6801, 0.2574, 0.6734, 0.2817, 0.6367, 0.2915, 0.649, 0.2711, 0.6734, 0.2817, 0.6669, 0.3046, 0.6245, 0.3117, 0.6367, 0.2915, 0.6669, 0.3046, 0.6605, 0.3273, 0.6118, 0.3325, 0.6245, 0.3117, 0.6605, 0.3273, 0.6536, 0.3508, 0.5982, 0.3551, 0.6118, 0.3325, 0.6536, 0.3508, 0.6466, 0.3761, 0.6605, 0.3273, 0.6669, 0.3046, 0.6994, 0.3093, 0.6993, 0.333, 0.6536, 0.3508, 0.6605, 0.3273, 0.6993, 0.333, 0.6989, 0.3575, 0.6466, 0.3761, 0.6536, 0.3508, 0.6989, 0.3575, 0.6987, 0.3834, 0.6466, 0.3761, 0.6987, 0.3834, 0.6984, 0.4131, 0.6384, 0.404, 0.6881, 0.2293, 0.6973, 0.1996, 0.7001, 0.2306, 0.6801, 0.2574, 0.6881, 0.2293, 0.7001, 0.2306, 0.6999, 0.2604, 0.6734, 0.2817, 0.6801, 0.2574, 0.6999, 0.2604, 0.6997, 0.2855, 0.6669, 0.3046, 0.6734, 0.2817, 0.6997, 0.2855, 0.6994, 0.3093, 0.338, 0.4897, 0.0645, 0.4897, 0.0645, 0.4366, 0.338, 0.4366, 0.338, 0.1177, 0.0645, 0.1177, 0.0645, 0.0645, 0.338, 0.0645, 0.338, 0.8618, 0.0645, 0.8618, 0.0645, 0.8087, 0.338, 0.8087, 0.338, 0.7555, 0.0645, 0.7555, 0.0645, 0.7024, 0.338, 0.7024, 0.338, 0.7024, 0.0645, 0.7024, 0.0645, 0.6492, 0.338, 0.6492, 0.338, 0.6492, 0.0645, 0.6492, 0.0645, 0.596, 0.338, 0.596, 0.338, 0.596, 0.0645, 0.596, 0.0645, 0.5429, 0.338, 0.5429, 0.338, 0.5429, 0.0645, 0.5429, 0.0645, 0.4897, 0.338, 0.4897])
me_x.materials.append(mat_material)
me_x.update()

# ---- objects
ob_light = bpy.data.objects.new('Light', light_light)
ob_x = bpy.data.objects.new('円柱', me_x)

# ---- transforms, parenting, visibility, modifiers, constraints
ob_light.location = (10.53, 1.005, 5.904)
ob_light.rotation_euler = (0.6503, 0.05522, 1.866)
ob_light.lock_rotations_4d = False
ob_light.empty_display_type = 'ARROWS'
ob_light.color = (0.0, 0.0, 0.0, 0.0)
ob_light.lineart.crease_threshold = 0.0
ob_x.location = (0.0, 0.0, 0.0)

# ---- collection membership
col_collection.objects.link(ob_light)
col_collection.objects.link(ob_x)

# ---- scene / render settings (as saved in the file)
scene.frame_start = 1; scene.frame_end = 250; scene.frame_set(1)
scene.render.engine = 'BLENDER_EEVEE_NEXT'
scene.cycles.sampling_pattern = 'TABULATED_SOBOL'
scene.eevee.ray_tracing_options.trace_max_roughness = 0.0
bpy.context.view_layer.update()

# ---- added for rendering (the .blend has no active camera): camera
cam_auto = bpy.data.cameras.new('AutoCamera')
cam_auto.lens = 50.0
cam_auto.sensor_width = 36.0
cam_auto.clip_end = 1000.0
ob_auto_camera = bpy.data.objects.new('AutoCamera', cam_auto)
scene.collection.objects.link(ob_auto_camera)
ob_auto_camera.location = (1.81529, -2.17835, 1.45223)
ob_auto_camera.rotation_euler = (1.09748, -7.21219e-08, 0.694738)
scene.camera = ob_auto_camera
bpy.context.view_layer.update()
